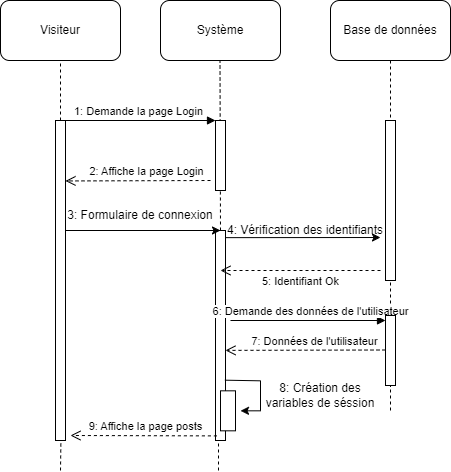

The diagram above was exported from draw.io. Its source (the exported page's mxGraphModel, read from the mxfile embedded in the PNG):
<mxGraphModel dx="1434" dy="1925" grid="1" gridSize="10" guides="1" tooltips="1" connect="1" arrows="1" fold="1" page="1" pageScale="1" pageWidth="827" pageHeight="1169" math="0" shadow="0">
  <root>
    <mxCell id="0" />
    <mxCell id="1" parent="0" />
    <mxCell id="hrkyuDchxkUQioTJmvtc-1" value="Visiteur" style="rounded=1;whiteSpace=wrap;html=1;" parent="1" vertex="1">
      <mxGeometry x="10" y="-870" width="120" height="60" as="geometry" />
    </mxCell>
    <mxCell id="hrkyuDchxkUQioTJmvtc-2" value="Système" style="rounded=1;whiteSpace=wrap;html=1;" parent="1" vertex="1">
      <mxGeometry x="170" y="-870" width="120" height="60" as="geometry" />
    </mxCell>
    <mxCell id="hrkyuDchxkUQioTJmvtc-3" value="" style="endArrow=none;dashed=1;html=1;rounded=0;entryX=0.5;entryY=1;entryDx=0;entryDy=0;" parent="1" target="hrkyuDchxkUQioTJmvtc-1" edge="1">
      <mxGeometry width="50" height="50" relative="1" as="geometry">
        <mxPoint x="70" y="-750" as="sourcePoint" />
        <mxPoint x="450" y="-540" as="targetPoint" />
      </mxGeometry>
    </mxCell>
    <mxCell id="hrkyuDchxkUQioTJmvtc-4" value="" style="endArrow=none;dashed=1;html=1;rounded=0;entryX=0.5;entryY=1;entryDx=0;entryDy=0;exitX=1;exitY=1;exitDx=0;exitDy=0;" parent="1" source="hrkyuDchxkUQioTJmvtc-18" edge="1">
      <mxGeometry width="50" height="50" relative="1" as="geometry">
        <mxPoint x="229.5" y="-750" as="sourcePoint" />
        <mxPoint x="229.5" y="-810" as="targetPoint" />
      </mxGeometry>
    </mxCell>
    <mxCell id="hrkyuDchxkUQioTJmvtc-5" value="" style="html=1;points=[];perimeter=orthogonalPerimeter;" parent="1" vertex="1">
      <mxGeometry x="65" y="-750" width="10" height="320" as="geometry" />
    </mxCell>
    <mxCell id="hrkyuDchxkUQioTJmvtc-6" value="" style="html=1;points=[];perimeter=orthogonalPerimeter;" parent="1" vertex="1">
      <mxGeometry x="225" y="-750" width="10" height="70" as="geometry" />
    </mxCell>
    <mxCell id="hrkyuDchxkUQioTJmvtc-7" value="1: Demande la page Login" style="html=1;verticalAlign=bottom;endArrow=block;entryX=0;entryY=0;rounded=0;exitX=0.5;exitY=0;exitDx=0;exitDy=0;exitPerimeter=0;" parent="1" source="hrkyuDchxkUQioTJmvtc-5" target="hrkyuDchxkUQioTJmvtc-6" edge="1">
      <mxGeometry x="0.0065" relative="1" as="geometry">
        <mxPoint x="160" y="-750" as="sourcePoint" />
        <mxPoint as="offset" />
      </mxGeometry>
    </mxCell>
    <mxCell id="hrkyuDchxkUQioTJmvtc-8" value="" style="html=1;points=[];perimeter=orthogonalPerimeter;" parent="1" vertex="1">
      <mxGeometry x="225" y="-640" width="10" height="70" as="geometry" />
    </mxCell>
    <mxCell id="hrkyuDchxkUQioTJmvtc-9" value="" style="html=1;points=[];perimeter=orthogonalPerimeter;" parent="1" vertex="1">
      <mxGeometry x="225" y="-640" width="10" height="210" as="geometry" />
    </mxCell>
    <mxCell id="hrkyuDchxkUQioTJmvtc-11" value="Base de données" style="rounded=1;whiteSpace=wrap;html=1;" parent="1" vertex="1">
      <mxGeometry x="340" y="-870" width="120" height="60" as="geometry" />
    </mxCell>
    <mxCell id="hrkyuDchxkUQioTJmvtc-12" value="" style="endArrow=none;dashed=1;html=1;rounded=0;entryX=0.5;entryY=1;entryDx=0;entryDy=0;startArrow=none;" parent="1" source="hrkyuDchxkUQioTJmvtc-35" target="hrkyuDchxkUQioTJmvtc-11" edge="1">
      <mxGeometry width="50" height="50" relative="1" as="geometry">
        <mxPoint x="400" y="-460" as="sourcePoint" />
        <mxPoint x="780" y="-540" as="targetPoint" />
      </mxGeometry>
    </mxCell>
    <mxCell id="hrkyuDchxkUQioTJmvtc-13" value="" style="html=1;points=[];perimeter=orthogonalPerimeter;" parent="1" vertex="1">
      <mxGeometry x="395" y="-750" width="10" height="160" as="geometry" />
    </mxCell>
    <mxCell id="hrkyuDchxkUQioTJmvtc-16" value="2: Affiche la page Login" style="html=1;verticalAlign=bottom;endArrow=open;dashed=1;endSize=8;rounded=0;entryX=1.04;entryY=0.345;entryDx=0;entryDy=0;entryPerimeter=0;" parent="1" edge="1">
      <mxGeometry x="-0.1111" relative="1" as="geometry">
        <mxPoint x="75" y="-689.55" as="targetPoint" />
        <mxPoint as="offset" />
        <mxPoint x="220" y="-690" as="sourcePoint" />
      </mxGeometry>
    </mxCell>
    <mxCell id="hrkyuDchxkUQioTJmvtc-17" value="" style="endArrow=classic;html=1;rounded=0;entryX=1;entryY=1;entryDx=0;entryDy=0;" parent="1" target="hrkyuDchxkUQioTJmvtc-18" edge="1">
      <mxGeometry width="50" height="50" relative="1" as="geometry">
        <mxPoint x="75" y="-640" as="sourcePoint" />
        <mxPoint x="221.79999999999995" y="-639.3" as="targetPoint" />
      </mxGeometry>
    </mxCell>
    <mxCell id="hrkyuDchxkUQioTJmvtc-18" value="3: Formulaire de connexion" style="text;html=1;strokeColor=none;fillColor=none;align=center;verticalAlign=middle;whiteSpace=wrap;rounded=0;" parent="1" vertex="1">
      <mxGeometry x="70" y="-670" width="160" height="30" as="geometry" />
    </mxCell>
    <mxCell id="hrkyuDchxkUQioTJmvtc-19" value="5: Identifiant Ok" style="html=1;verticalAlign=bottom;endArrow=open;dashed=1;endSize=8;rounded=0;" parent="1" edge="1">
      <mxGeometry y="20" relative="1" as="geometry">
        <mxPoint x="230" y="-600" as="targetPoint" />
        <mxPoint as="offset" />
        <mxPoint x="390" y="-600" as="sourcePoint" />
      </mxGeometry>
    </mxCell>
    <mxCell id="hrkyuDchxkUQioTJmvtc-21" value="6: Demande des données de l'utilisateur" style="html=1;verticalAlign=bottom;endArrow=block;entryX=0;entryY=0;rounded=0;exitX=0.5;exitY=0;exitDx=0;exitDy=0;exitPerimeter=0;" parent="1" edge="1">
      <mxGeometry x="0.0323" relative="1" as="geometry">
        <mxPoint x="240" y="-550" as="sourcePoint" />
        <mxPoint as="offset" />
        <mxPoint x="395" y="-550" as="targetPoint" />
      </mxGeometry>
    </mxCell>
    <mxCell id="hrkyuDchxkUQioTJmvtc-30" value="9: Affiche la page posts" style="html=1;verticalAlign=bottom;endArrow=open;dashed=1;endSize=8;rounded=0;exitX=-0.24;exitY=1.127;exitDx=0;exitDy=0;exitPerimeter=0;" parent="1" source="hrkyuDchxkUQioTJmvtc-38" edge="1">
      <mxGeometry x="-0.0278" relative="1" as="geometry">
        <mxPoint x="80" y="-435" as="targetPoint" />
        <mxPoint as="offset" />
        <mxPoint x="220" y="-300" as="sourcePoint" />
      </mxGeometry>
    </mxCell>
    <mxCell id="hrkyuDchxkUQioTJmvtc-31" value="" style="endArrow=none;dashed=1;html=1;rounded=0;entryX=0.54;entryY=1;entryDx=0;entryDy=0;entryPerimeter=0;" parent="1" target="hrkyuDchxkUQioTJmvtc-5" edge="1">
      <mxGeometry width="50" height="50" relative="1" as="geometry">
        <mxPoint x="70" y="-400" as="sourcePoint" />
        <mxPoint x="250" y="-280" as="targetPoint" />
        <Array as="points" />
      </mxGeometry>
    </mxCell>
    <mxCell id="hrkyuDchxkUQioTJmvtc-32" value="" style="endArrow=none;dashed=1;html=1;rounded=0;entryX=0.3;entryY=1.007;entryDx=0;entryDy=0;entryPerimeter=0;" parent="1" target="hrkyuDchxkUQioTJmvtc-9" edge="1">
      <mxGeometry width="50" height="50" relative="1" as="geometry">
        <mxPoint x="228" y="-400" as="sourcePoint" />
        <mxPoint x="80.40000000000009" y="-280" as="targetPoint" />
        <Array as="points" />
      </mxGeometry>
    </mxCell>
    <mxCell id="hrkyuDchxkUQioTJmvtc-33" value="4: Vérification des identifiants" style="text;html=1;strokeColor=none;fillColor=none;align=center;verticalAlign=middle;whiteSpace=wrap;rounded=0;" parent="1" vertex="1">
      <mxGeometry x="230" y="-680" width="170" height="80" as="geometry" />
    </mxCell>
    <mxCell id="hrkyuDchxkUQioTJmvtc-34" value="" style="endArrow=classic;html=1;rounded=0;exitX=1.02;exitY=0.034;exitDx=0;exitDy=0;exitPerimeter=0;" parent="1" source="hrkyuDchxkUQioTJmvtc-9" edge="1">
      <mxGeometry width="50" height="50" relative="1" as="geometry">
        <mxPoint x="390" y="-670" as="sourcePoint" />
        <mxPoint x="390" y="-633" as="targetPoint" />
      </mxGeometry>
    </mxCell>
    <mxCell id="hrkyuDchxkUQioTJmvtc-36" value="" style="endArrow=none;dashed=1;html=1;rounded=0;entryX=0.5;entryY=1;entryDx=0;entryDy=0;" parent="1" target="hrkyuDchxkUQioTJmvtc-35" edge="1">
      <mxGeometry width="50" height="50" relative="1" as="geometry">
        <mxPoint x="400" y="-460" as="sourcePoint" />
        <mxPoint x="400" y="-810" as="targetPoint" />
      </mxGeometry>
    </mxCell>
    <mxCell id="hrkyuDchxkUQioTJmvtc-35" value="" style="html=1;points=[];perimeter=orthogonalPerimeter;" parent="1" vertex="1">
      <mxGeometry x="395" y="-555" width="10" height="70" as="geometry" />
    </mxCell>
    <mxCell id="hrkyuDchxkUQioTJmvtc-37" value="7: Données de l'utilisateur" style="html=1;verticalAlign=bottom;endArrow=open;dashed=1;endSize=8;rounded=0;entryX=1.04;entryY=0.345;entryDx=0;entryDy=0;entryPerimeter=0;exitX=0.5;exitY=0.643;exitDx=0;exitDy=0;exitPerimeter=0;" parent="1" edge="1">
      <mxGeometry x="-0.1111" relative="1" as="geometry">
        <mxPoint x="235" y="-520.1099999999999" as="targetPoint" />
        <mxPoint as="offset" />
        <mxPoint x="395" y="-520.5" as="sourcePoint" />
      </mxGeometry>
    </mxCell>
    <mxCell id="hrkyuDchxkUQioTJmvtc-38" value="" style="html=1;points=[];perimeter=orthogonalPerimeter;" parent="1" vertex="1">
      <mxGeometry x="230" y="-479.68" width="15" height="40" as="geometry" />
    </mxCell>
    <mxCell id="hrkyuDchxkUQioTJmvtc-39" value="" style="endArrow=classic;html=1;rounded=0;exitX=0.94;exitY=0.242;exitDx=0;exitDy=0;exitPerimeter=0;" parent="1" edge="1">
      <mxGeometry width="50" height="50" relative="1" as="geometry">
        <mxPoint x="234.4000000000001" y="-490.3200000000001" as="sourcePoint" />
        <mxPoint x="250" y="-459.68" as="targetPoint" />
        <Array as="points">
          <mxPoint x="270" y="-489.68" />
          <mxPoint x="270" y="-459.68" />
        </Array>
      </mxGeometry>
    </mxCell>
    <mxCell id="hrkyuDchxkUQioTJmvtc-43" value="8: Création des variables de séssion" style="text;html=1;strokeColor=none;fillColor=none;align=center;verticalAlign=middle;whiteSpace=wrap;rounded=0;" parent="1" vertex="1">
      <mxGeometry x="270" y="-490" width="120" height="30" as="geometry" />
    </mxCell>
  </root>
</mxGraphModel>